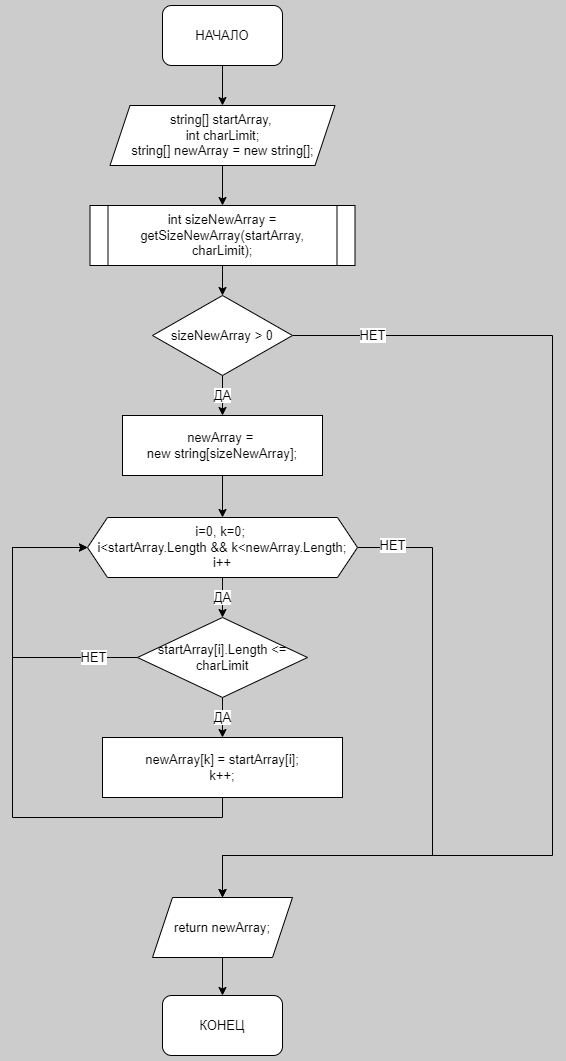

The diagram above was exported from draw.io. Its source (the exported page's mxGraphModel, read from the mxfile embedded in the PNG):
<mxGraphModel dx="1038" dy="575" grid="1" gridSize="10" guides="1" tooltips="1" connect="1" arrows="1" fold="1" page="1" pageScale="1" pageWidth="827" pageHeight="1169" background="#CCCCCC" math="0" shadow="0">
  <root>
    <mxCell id="0" />
    <mxCell id="1" parent="0" />
    <mxCell id="IL6pdsxqjl2LyrGsz93d-5" style="edgeStyle=orthogonalEdgeStyle;rounded=0;orthogonalLoop=1;jettySize=auto;html=1;exitX=0.5;exitY=1;exitDx=0;exitDy=0;entryX=0.5;entryY=0;entryDx=0;entryDy=0;fontSize=13;" parent="1" source="IL6pdsxqjl2LyrGsz93d-1" target="IL6pdsxqjl2LyrGsz93d-2" edge="1">
      <mxGeometry relative="1" as="geometry" />
    </mxCell>
    <mxCell id="IL6pdsxqjl2LyrGsz93d-1" value="НАЧАЛО" style="rounded=1;whiteSpace=wrap;html=1;fontSize=13;" parent="1" vertex="1">
      <mxGeometry x="350" y="70" width="120" height="60" as="geometry" />
    </mxCell>
    <mxCell id="IL6pdsxqjl2LyrGsz93d-6" style="edgeStyle=orthogonalEdgeStyle;rounded=0;orthogonalLoop=1;jettySize=auto;html=1;exitX=0.5;exitY=1;exitDx=0;exitDy=0;entryX=0.5;entryY=0;entryDx=0;entryDy=0;fontSize=13;" parent="1" source="IL6pdsxqjl2LyrGsz93d-2" target="IL6pdsxqjl2LyrGsz93d-3" edge="1">
      <mxGeometry relative="1" as="geometry" />
    </mxCell>
    <mxCell id="IL6pdsxqjl2LyrGsz93d-2" value="string[] startArray,&amp;nbsp;&lt;br style=&quot;font-size: 13px;&quot;&gt;int charLimit;&lt;br&gt;string[] newArray = new string[];" style="shape=parallelogram;perimeter=parallelogramPerimeter;whiteSpace=wrap;html=1;fixedSize=1;fontSize=13;" parent="1" vertex="1">
      <mxGeometry x="297.5" y="170" width="225" height="60" as="geometry" />
    </mxCell>
    <mxCell id="SDvBfveplMqc9t95IJk3-4" style="edgeStyle=orthogonalEdgeStyle;rounded=0;orthogonalLoop=1;jettySize=auto;html=1;exitX=0.5;exitY=1;exitDx=0;exitDy=0;entryX=0.5;entryY=0;entryDx=0;entryDy=0;fontSize=13;endArrow=classic;endFill=1;startSize=6;endSize=6;" parent="1" source="IL6pdsxqjl2LyrGsz93d-3" target="SDvBfveplMqc9t95IJk3-1" edge="1">
      <mxGeometry relative="1" as="geometry" />
    </mxCell>
    <mxCell id="IL6pdsxqjl2LyrGsz93d-3" value="int sizeNewArray = getSizeNewArray(startArray, charLimit);" style="shape=process;whiteSpace=wrap;html=1;backgroundOutline=1;size=0.06976744186046512;fontSize=13;" parent="1" vertex="1">
      <mxGeometry x="277.5" y="270" width="265" height="60" as="geometry" />
    </mxCell>
    <mxCell id="IL6pdsxqjl2LyrGsz93d-4" value="newArray = &lt;br style=&quot;font-size: 13px;&quot;&gt;new string[sizeNewArray];" style="rounded=0;whiteSpace=wrap;html=1;fontSize=13;" parent="1" vertex="1">
      <mxGeometry x="310" y="480" width="200" height="60" as="geometry" />
    </mxCell>
    <mxCell id="IL6pdsxqjl2LyrGsz93d-13" style="edgeStyle=orthogonalEdgeStyle;rounded=0;orthogonalLoop=1;jettySize=auto;html=1;exitX=0.5;exitY=1;exitDx=0;exitDy=0;entryX=0.5;entryY=0;entryDx=0;entryDy=0;fontSize=13;" parent="1" source="IL6pdsxqjl2LyrGsz93d-4" target="IL6pdsxqjl2LyrGsz93d-9" edge="1">
      <mxGeometry relative="1" as="geometry">
        <mxPoint x="410" y="640" as="sourcePoint" />
      </mxGeometry>
    </mxCell>
    <mxCell id="IL6pdsxqjl2LyrGsz93d-14" value="ДА" style="edgeStyle=orthogonalEdgeStyle;rounded=0;orthogonalLoop=1;jettySize=auto;html=1;exitX=0.5;exitY=1;exitDx=0;exitDy=0;entryX=0.5;entryY=0;entryDx=0;entryDy=0;fontSize=13;" parent="1" source="IL6pdsxqjl2LyrGsz93d-9" target="IL6pdsxqjl2LyrGsz93d-11" edge="1">
      <mxGeometry relative="1" as="geometry" />
    </mxCell>
    <mxCell id="IL6pdsxqjl2LyrGsz93d-20" value="НЕТ" style="edgeStyle=orthogonalEdgeStyle;rounded=0;orthogonalLoop=1;jettySize=auto;html=1;exitX=1;exitY=0.5;exitDx=0;exitDy=0;entryX=0.5;entryY=0;entryDx=0;entryDy=0;fontSize=13;" parent="1" source="IL6pdsxqjl2LyrGsz93d-9" target="IL6pdsxqjl2LyrGsz93d-19" edge="1">
      <mxGeometry x="-0.8898" y="2" relative="1" as="geometry">
        <Array as="points">
          <mxPoint x="620" y="612" />
          <mxPoint x="620" y="920" />
          <mxPoint x="410" y="920" />
        </Array>
        <mxPoint as="offset" />
      </mxGeometry>
    </mxCell>
    <mxCell id="IL6pdsxqjl2LyrGsz93d-9" value="i=0, k=0; &lt;br style=&quot;font-size: 13px;&quot;&gt;i&amp;lt;startArray.Length &amp;amp;&amp;amp; k&amp;lt;newArray.Length; i++" style="shape=hexagon;perimeter=hexagonPerimeter2;whiteSpace=wrap;html=1;fixedSize=1;fontSize=13;" parent="1" vertex="1">
      <mxGeometry x="275" y="582" width="270" height="60" as="geometry" />
    </mxCell>
    <mxCell id="IL6pdsxqjl2LyrGsz93d-16" value="ДА" style="edgeStyle=orthogonalEdgeStyle;rounded=0;orthogonalLoop=1;jettySize=auto;html=1;exitX=0.5;exitY=1;exitDx=0;exitDy=0;entryX=0.5;entryY=0;entryDx=0;entryDy=0;fontSize=13;" parent="1" source="IL6pdsxqjl2LyrGsz93d-11" target="IL6pdsxqjl2LyrGsz93d-15" edge="1">
      <mxGeometry relative="1" as="geometry" />
    </mxCell>
    <mxCell id="IL6pdsxqjl2LyrGsz93d-18" value="НЕТ" style="edgeStyle=orthogonalEdgeStyle;rounded=0;orthogonalLoop=1;jettySize=auto;html=1;exitX=0;exitY=0.5;exitDx=0;exitDy=0;entryX=0;entryY=0.5;entryDx=0;entryDy=0;fontSize=13;" parent="1" source="IL6pdsxqjl2LyrGsz93d-11" target="IL6pdsxqjl2LyrGsz93d-9" edge="1">
      <mxGeometry x="-0.7187" relative="1" as="geometry">
        <mxPoint x="250" y="652" as="targetPoint" />
        <Array as="points">
          <mxPoint x="200" y="722" />
          <mxPoint x="200" y="612" />
        </Array>
        <mxPoint as="offset" />
      </mxGeometry>
    </mxCell>
    <mxCell id="IL6pdsxqjl2LyrGsz93d-11" value="startArray[i].Length &amp;lt;= charLimit" style="rhombus;whiteSpace=wrap;html=1;fontSize=13;" parent="1" vertex="1">
      <mxGeometry x="325" y="682" width="170" height="80" as="geometry" />
    </mxCell>
    <mxCell id="IL6pdsxqjl2LyrGsz93d-17" style="edgeStyle=orthogonalEdgeStyle;rounded=0;orthogonalLoop=1;jettySize=auto;html=1;exitX=0.5;exitY=1;exitDx=0;exitDy=0;entryX=0;entryY=0.5;entryDx=0;entryDy=0;fontSize=13;" parent="1" source="IL6pdsxqjl2LyrGsz93d-15" target="IL6pdsxqjl2LyrGsz93d-9" edge="1">
      <mxGeometry relative="1" as="geometry">
        <Array as="points">
          <mxPoint x="410" y="882" />
          <mxPoint x="200" y="882" />
          <mxPoint x="200" y="612" />
        </Array>
      </mxGeometry>
    </mxCell>
    <mxCell id="IL6pdsxqjl2LyrGsz93d-15" value="newArray[k] = startArray[i];&lt;br style=&quot;font-size: 13px;&quot;&gt;k++;" style="rounded=0;whiteSpace=wrap;html=1;fontSize=13;" parent="1" vertex="1">
      <mxGeometry x="290" y="802" width="240" height="60" as="geometry" />
    </mxCell>
    <mxCell id="IL6pdsxqjl2LyrGsz93d-23" style="edgeStyle=orthogonalEdgeStyle;rounded=0;orthogonalLoop=1;jettySize=auto;html=1;exitX=0.5;exitY=1;exitDx=0;exitDy=0;entryX=0.5;entryY=0;entryDx=0;entryDy=0;fontSize=13;endArrow=classic;startSize=6;endSize=6;endFill=1;" parent="1" source="IL6pdsxqjl2LyrGsz93d-19" target="IL6pdsxqjl2LyrGsz93d-21" edge="1">
      <mxGeometry relative="1" as="geometry" />
    </mxCell>
    <mxCell id="IL6pdsxqjl2LyrGsz93d-19" value="return newArray;" style="shape=parallelogram;perimeter=parallelogramPerimeter;whiteSpace=wrap;html=1;fixedSize=1;fontSize=13;" parent="1" vertex="1">
      <mxGeometry x="340" y="962" width="140" height="60" as="geometry" />
    </mxCell>
    <mxCell id="IL6pdsxqjl2LyrGsz93d-21" value="КОНЕЦ" style="rounded=1;whiteSpace=wrap;html=1;fontSize=13;" parent="1" vertex="1">
      <mxGeometry x="350" y="1060" width="120" height="60" as="geometry" />
    </mxCell>
    <mxCell id="SDvBfveplMqc9t95IJk3-3" value="ДА" style="edgeStyle=orthogonalEdgeStyle;rounded=0;orthogonalLoop=1;jettySize=auto;html=1;exitX=0.5;exitY=1;exitDx=0;exitDy=0;entryX=0.5;entryY=0;entryDx=0;entryDy=0;fontSize=13;endArrow=classic;endFill=1;startSize=6;endSize=6;" parent="1" source="SDvBfveplMqc9t95IJk3-1" target="IL6pdsxqjl2LyrGsz93d-4" edge="1">
      <mxGeometry relative="1" as="geometry" />
    </mxCell>
    <mxCell id="SDvBfveplMqc9t95IJk3-6" value="НЕТ" style="edgeStyle=orthogonalEdgeStyle;rounded=0;orthogonalLoop=1;jettySize=auto;html=1;exitX=1;exitY=0.5;exitDx=0;exitDy=0;entryX=0.5;entryY=0;entryDx=0;entryDy=0;fontSize=13;endArrow=classic;endFill=1;startSize=6;endSize=6;" parent="1" source="SDvBfveplMqc9t95IJk3-1" target="IL6pdsxqjl2LyrGsz93d-19" edge="1">
      <mxGeometry x="-0.8611" relative="1" as="geometry">
        <mxPoint x="725" y="480" as="targetPoint" />
        <Array as="points">
          <mxPoint x="740" y="400" />
          <mxPoint x="740" y="920" />
          <mxPoint x="410" y="920" />
        </Array>
        <mxPoint as="offset" />
      </mxGeometry>
    </mxCell>
    <mxCell id="SDvBfveplMqc9t95IJk3-1" value="sizeNewArray &amp;gt; 0" style="rhombus;whiteSpace=wrap;html=1;rounded=0;fontSize=13;" parent="1" vertex="1">
      <mxGeometry x="340" y="360" width="140" height="80" as="geometry" />
    </mxCell>
  </root>
</mxGraphModel>